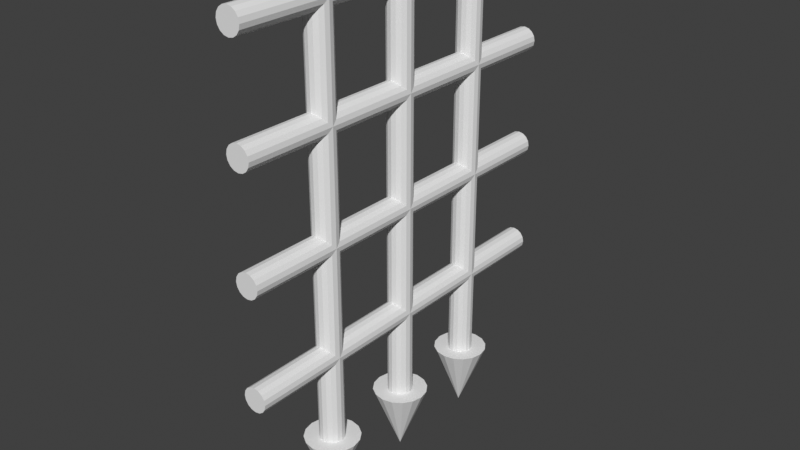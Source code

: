 # Source: Gate.blend  (saved by Blender 3.0.42; exported with 4.5.12 LTS)
import bpy
from mathutils import Matrix  # noqa: F401  (used for matrix-valued properties, if any)

bpy.ops.wm.read_factory_settings(use_empty=True)
scene = bpy.context.scene
scene.name = 'Scene'

# ---- collections
col_collection = bpy.data.collections.new('Collection'); scene.collection.children.link(col_collection)

# ---- world
world_world = bpy.data.worlds.new('World'); scene.world = world_world
world_world.use_nodes = True; world_world.node_tree.nodes.clear()
_N = world_world.node_tree.nodes; _L = world_world.node_tree.links
n0 = _N.new('ShaderNodeOutputWorld'); n0.name = 'World Output'; n0.location = (300, 300)
n1 = _N.new('ShaderNodeBackground'); n1.name = 'Background'; n1.location = (10, 300)
n1.inputs[0].default_value = (0.05088, 0.05088, 0.05088, 1.0)
_L.new(n1.outputs[0], n0.inputs[0])
n0.is_active_output = True
world_world.color = (0.05088, 0.05088, 0.05088)
world_world.use_sun_shadow = False
world_world.sun_shadow_jitter_overblur = 0.0

# ---- meshes
me_cylinder_002 = bpy.data.meshes.new('Cylinder.002')
me_cylinder_002.from_pydata([(0.0, 0.05, -0.725), (0.0, 0.05, 1.0), (0.01913, 0.04619, -0.725), (0.01913, 0.04619, 1.0), (0.03536, 0.03536, -0.725), (0.03536, 0.03536, 1.0), (0.04619, 0.01913, -0.725), (0.04619, 0.01913, 1.0), (0.05, -2.186e-09, -0.725), (0.05, -2.186e-09, 1.0), (0.04619, -0.01913, -0.725), (0.04619, -0.01913, 1.0), (0.03536, -0.03536, -0.725), (0.03536, -0.03536, 1.0), (0.01913, -0.04619, -0.725), (0.01913, -0.04619, 1.0), (-4.371e-09, -0.05, -0.725), (-4.371e-09, -0.05, 1.0), (-0.01913, -0.04619, -0.725), (-0.01913, -0.04619, 1.0), (-0.03536, -0.03536, -0.725), (-0.03536, -0.03536, 1.0), (-0.04619, -0.01913, -0.725), (-0.04619, -0.01913, 1.0), (-0.05, 5.962e-10, -0.725), (-0.05, 5.962e-10, 1.0), (-0.04619, 0.01913, -0.725), (-0.04619, 0.01913, 1.0), (-0.03536, 0.03536, -0.725), (-0.03536, 0.03536, 1.0), (-0.01913, 0.04619, -0.725), (-0.01913, 0.04619, 1.0), (-0.0003774, 0.000718, -0.9946), (-0.0003774, 0.1107, -0.7178), (0.04172, 0.1023, -0.7178), (0.0774, 0.0785, -0.7178), (0.1012, 0.04281, -0.7178), (0.1096, 0.000718, -0.7178), (0.1012, -0.04138, -0.7178), (0.0774, -0.07706, -0.7178), (0.04172, -0.1009, -0.7178), (-0.0003774, -0.1093, -0.7178), (-0.04247, -0.1009, -0.7178), (-0.07816, -0.07706, -0.7178), (-0.102, -0.04138, -0.7178), (-0.1104, 0.000718, -0.7178), (-0.102, 0.04281, -0.7178), (-0.07816, 0.0785, -0.7178), (-0.04247, 0.1023, -0.7178)], [], [(0, 1, 3, 2), (2, 3, 5, 4), (4, 5, 7, 6), (6, 7, 9, 8), (8, 9, 11, 10), (10, 11, 13, 12), (12, 13, 15, 14), (14, 15, 17, 16), (16, 17, 19, 18), (18, 19, 21, 20), (20, 21, 23, 22), (22, 23, 25, 24), (24, 25, 27, 26), (26, 27, 29, 28), (3, 1, 31, 29, 27, 25, 23, 21, 19, 17, 15, 13, 11, 9, 7, 5), (28, 29, 31, 30), (30, 31, 1, 0), (0, 2, 4, 6, 8, 10, 12, 14, 16, 18, 20, 22, 24, 26, 28, 30), (32, 33, 34), (32, 34, 35), (32, 35, 36), (32, 36, 37), (32, 37, 38), (32, 38, 39), (32, 39, 40), (32, 40, 41), (32, 41, 42), (32, 42, 43), (32, 43, 44), (32, 44, 45), (32, 45, 46), (32, 46, 47), (34, 33, 48, 47, 46, 45, 44, 43, 42, 41, 40, 39, 38, 37, 36, 35), (32, 47, 48), (32, 48, 33)])
_uv = me_cylinder_002.uv_layers.new(name='UVMap')
_uv.uv.foreach_set('vector', [1.0, 0.5, 1.0, 1.0, 0.9375, 1.0, 0.9375, 0.5, 0.9375, 0.5, 0.9375, 1.0, 0.875, 1.0, 0.875, 0.5, 0.875, 0.5, 0.875, 1.0, 0.8125, 1.0, 0.8125, 0.5, 0.8125, 0.5, 0.8125, 1.0, 0.75, 1.0, 0.75, 0.5, 0.75, 0.5, 0.75, 1.0, 0.6875, 1.0, 0.6875, 0.5, 0.6875, 0.5, 0.6875, 1.0, 0.625, 1.0, 0.625, 0.5, 0.625, 0.5, 0.625, 1.0, 0.5625, 1.0, 0.5625, 0.5, 0.5625, 0.5, 0.5625, 1.0, 0.5, 1.0, 0.5, 0.5, 0.5, 0.5, 0.5, 1.0, 0.4375, 1.0, 0.4375, 0.5, 0.4375, 0.5, 0.4375, 1.0, 0.375, 1.0, 0.375, 0.5, 0.375, 0.5, 0.375, 1.0, 0.3125, 1.0, 0.3125, 0.5, 0.3125, 0.5, 0.3125, 1.0, 0.25, 1.0, 0.25, 0.5, 0.25, 0.5, 0.25, 1.0, 0.1875, 1.0, 0.1875, 0.5, 0.1875, 0.5, 0.1875, 1.0, 0.125, 1.0, 0.125, 0.5, 0.3418, 0.4717, 0.25, 0.49, 0.1582, 0.4717, 0.08029, 0.4197, 0.02827, 0.3418, 0.01, 0.25, 0.02827, 0.1582, 0.08029, 0.08029, 0.1582, 0.02827, 0.25, 0.01, 0.3418, 0.02827, 0.4197, 0.08029, 0.4717, 0.1582, 0.49, 0.25, 0.4717, 0.3418, 0.4197, 0.4197, 0.125, 0.5, 0.125, 1.0, 0.0625, 1.0, 0.0625, 0.5, 0.0625, 0.5, 0.0625, 1.0, 0.0, 1.0, 0.0, 0.5, 0.75, 0.49, 0.8418, 0.4717, 0.9197, 0.4197, 0.9717, 0.3418, 0.99, 0.25, 0.9717, 0.1582, 0.9197, 0.08029, 0.8418, 0.02827, 0.75, 0.01, 0.6582, 0.02827, 0.5803, 0.08029, 0.5283, 0.1582, 0.51, 0.25, 0.5283, 0.3418, 0.5803, 0.4197, 0.6582, 0.4717, 0.75, 0.25, 0.75, 0.49, 0.8418, 0.4717, 0.75, 0.25, 0.8418, 0.4717, 0.9197, 0.4197, 0.75, 0.25, 0.9197, 0.4197, 0.9717, 0.3418, 0.75, 0.25, 0.9717, 0.3418, 0.99, 0.25, 0.75, 0.25, 0.99, 0.25, 0.9717, 0.1582, 0.75, 0.25, 0.9717, 0.1582, 0.9197, 0.08029, 0.75, 0.25, 0.9197, 0.08029, 0.8418, 0.02827, 0.75, 0.25, 0.8418, 0.02827, 0.75, 0.01, 0.75, 0.25, 0.75, 0.01, 0.6582, 0.02827, 0.75, 0.25, 0.6582, 0.02827, 0.5803, 0.08029, 0.75, 0.25, 0.5803, 0.08029, 0.5283, 0.1582, 0.75, 0.25, 0.5283, 0.1582, 0.51, 0.25, 0.75, 0.25, 0.51, 0.25, 0.5283, 0.3418, 0.75, 0.25, 0.5283, 0.3418, 0.5803, 0.4197, 0.3418, 0.4717, 0.25, 0.49, 0.1582, 0.4717, 0.08029, 0.4197, 0.02827, 0.3418, 0.01, 0.25, 0.02827, 0.1582, 0.08029, 0.08029, 0.1582, 0.02827, 0.25, 0.01, 0.3418, 0.02827, 0.4197, 0.08029, 0.4717, 0.1582, 0.49, 0.25, 0.4717, 0.3418, 0.4197, 0.4197, 0.75, 0.25, 0.5803, 0.4197, 0.6582, 0.4717, 0.75, 0.25, 0.6582, 0.4717, 0.75, 0.49])
me_cylinder_002.use_remesh_fix_poles = True
me_cylinder_002.use_remesh_preserve_attributes = False
me_cylinder_002.update()
me_cylinder_004 = bpy.data.meshes.new('Cylinder.004')
me_cylinder_004.from_pydata([(0.0, 0.05, -0.725), (0.0, 0.05, 1.0), (0.01913, 0.04619, -0.725), (0.01913, 0.04619, 1.0), (0.03536, 0.03536, -0.725), (0.03536, 0.03536, 1.0), (0.04619, 0.01913, -0.725), (0.04619, 0.01913, 1.0), (0.05, -2.186e-09, -0.725), (0.05, -2.186e-09, 1.0), (0.04619, -0.01913, -0.725), (0.04619, -0.01913, 1.0), (0.03536, -0.03536, -0.725), (0.03536, -0.03536, 1.0), (0.01913, -0.04619, -0.725), (0.01913, -0.04619, 1.0), (-4.371e-09, -0.05, -0.725), (-4.371e-09, -0.05, 1.0), (-0.01913, -0.04619, -0.725), (-0.01913, -0.04619, 1.0), (-0.03536, -0.03536, -0.725), (-0.03536, -0.03536, 1.0), (-0.04619, -0.01913, -0.725), (-0.04619, -0.01913, 1.0), (-0.05, 5.962e-10, -0.725), (-0.05, 5.962e-10, 1.0), (-0.04619, 0.01913, -0.725), (-0.04619, 0.01913, 1.0), (-0.03536, 0.03536, -0.725), (-0.03536, 0.03536, 1.0), (-0.01913, 0.04619, -0.725), (-0.01913, 0.04619, 1.0), (-0.0003774, 0.000718, -0.9946), (-0.0003774, 0.1107, -0.7178), (0.04172, 0.1023, -0.7178), (0.0774, 0.0785, -0.7178), (0.1012, 0.04281, -0.7178), (0.1096, 0.000718, -0.7178), (0.1012, -0.04138, -0.7178), (0.0774, -0.07706, -0.7178), (0.04172, -0.1009, -0.7178), (-0.0003774, -0.1093, -0.7178), (-0.04247, -0.1009, -0.7178), (-0.07816, -0.07706, -0.7178), (-0.102, -0.04138, -0.7178), (-0.1104, 0.000718, -0.7178), (-0.102, 0.04281, -0.7178), (-0.07816, 0.0785, -0.7178), (-0.04247, 0.1023, -0.7178)], [], [(0, 1, 3, 2), (2, 3, 5, 4), (4, 5, 7, 6), (6, 7, 9, 8), (8, 9, 11, 10), (10, 11, 13, 12), (12, 13, 15, 14), (14, 15, 17, 16), (16, 17, 19, 18), (18, 19, 21, 20), (20, 21, 23, 22), (22, 23, 25, 24), (24, 25, 27, 26), (26, 27, 29, 28), (3, 1, 31, 29, 27, 25, 23, 21, 19, 17, 15, 13, 11, 9, 7, 5), (28, 29, 31, 30), (30, 31, 1, 0), (0, 2, 4, 6, 8, 10, 12, 14, 16, 18, 20, 22, 24, 26, 28, 30), (32, 33, 34), (32, 34, 35), (32, 35, 36), (32, 36, 37), (32, 37, 38), (32, 38, 39), (32, 39, 40), (32, 40, 41), (32, 41, 42), (32, 42, 43), (32, 43, 44), (32, 44, 45), (32, 45, 46), (32, 46, 47), (34, 33, 48, 47, 46, 45, 44, 43, 42, 41, 40, 39, 38, 37, 36, 35), (32, 47, 48), (32, 48, 33)])
_uv = me_cylinder_004.uv_layers.new(name='UVMap')
_uv.uv.foreach_set('vector', [1.0, 0.5, 1.0, 1.0, 0.9375, 1.0, 0.9375, 0.5, 0.9375, 0.5, 0.9375, 1.0, 0.875, 1.0, 0.875, 0.5, 0.875, 0.5, 0.875, 1.0, 0.8125, 1.0, 0.8125, 0.5, 0.8125, 0.5, 0.8125, 1.0, 0.75, 1.0, 0.75, 0.5, 0.75, 0.5, 0.75, 1.0, 0.6875, 1.0, 0.6875, 0.5, 0.6875, 0.5, 0.6875, 1.0, 0.625, 1.0, 0.625, 0.5, 0.625, 0.5, 0.625, 1.0, 0.5625, 1.0, 0.5625, 0.5, 0.5625, 0.5, 0.5625, 1.0, 0.5, 1.0, 0.5, 0.5, 0.5, 0.5, 0.5, 1.0, 0.4375, 1.0, 0.4375, 0.5, 0.4375, 0.5, 0.4375, 1.0, 0.375, 1.0, 0.375, 0.5, 0.375, 0.5, 0.375, 1.0, 0.3125, 1.0, 0.3125, 0.5, 0.3125, 0.5, 0.3125, 1.0, 0.25, 1.0, 0.25, 0.5, 0.25, 0.5, 0.25, 1.0, 0.1875, 1.0, 0.1875, 0.5, 0.1875, 0.5, 0.1875, 1.0, 0.125, 1.0, 0.125, 0.5, 0.3418, 0.4717, 0.25, 0.49, 0.1582, 0.4717, 0.08029, 0.4197, 0.02827, 0.3418, 0.01, 0.25, 0.02827, 0.1582, 0.08029, 0.08029, 0.1582, 0.02827, 0.25, 0.01, 0.3418, 0.02827, 0.4197, 0.08029, 0.4717, 0.1582, 0.49, 0.25, 0.4717, 0.3418, 0.4197, 0.4197, 0.125, 0.5, 0.125, 1.0, 0.0625, 1.0, 0.0625, 0.5, 0.0625, 0.5, 0.0625, 1.0, 0.0, 1.0, 0.0, 0.5, 0.75, 0.49, 0.8418, 0.4717, 0.9197, 0.4197, 0.9717, 0.3418, 0.99, 0.25, 0.9717, 0.1582, 0.9197, 0.08029, 0.8418, 0.02827, 0.75, 0.01, 0.6582, 0.02827, 0.5803, 0.08029, 0.5283, 0.1582, 0.51, 0.25, 0.5283, 0.3418, 0.5803, 0.4197, 0.6582, 0.4717, 0.75, 0.25, 0.75, 0.49, 0.8418, 0.4717, 0.75, 0.25, 0.8418, 0.4717, 0.9197, 0.4197, 0.75, 0.25, 0.9197, 0.4197, 0.9717, 0.3418, 0.75, 0.25, 0.9717, 0.3418, 0.99, 0.25, 0.75, 0.25, 0.99, 0.25, 0.9717, 0.1582, 0.75, 0.25, 0.9717, 0.1582, 0.9197, 0.08029, 0.75, 0.25, 0.9197, 0.08029, 0.8418, 0.02827, 0.75, 0.25, 0.8418, 0.02827, 0.75, 0.01, 0.75, 0.25, 0.75, 0.01, 0.6582, 0.02827, 0.75, 0.25, 0.6582, 0.02827, 0.5803, 0.08029, 0.75, 0.25, 0.5803, 0.08029, 0.5283, 0.1582, 0.75, 0.25, 0.5283, 0.1582, 0.51, 0.25, 0.75, 0.25, 0.51, 0.25, 0.5283, 0.3418, 0.75, 0.25, 0.5283, 0.3418, 0.5803, 0.4197, 0.3418, 0.4717, 0.25, 0.49, 0.1582, 0.4717, 0.08029, 0.4197, 0.02827, 0.3418, 0.01, 0.25, 0.02827, 0.1582, 0.08029, 0.08029, 0.1582, 0.02827, 0.25, 0.01, 0.3418, 0.02827, 0.4197, 0.08029, 0.4717, 0.1582, 0.49, 0.25, 0.4717, 0.3418, 0.4197, 0.4197, 0.75, 0.25, 0.5803, 0.4197, 0.6582, 0.4717, 0.75, 0.25, 0.6582, 0.4717, 0.75, 0.49])
me_cylinder_004.use_remesh_fix_poles = True
me_cylinder_004.use_remesh_preserve_attributes = False
me_cylinder_004.update()
me_cylinder_005 = bpy.data.meshes.new('Cylinder.005')
me_cylinder_005.from_pydata([(0.0, 0.05, -0.725), (0.0, 0.05, 1.0), (0.01913, 0.04619, -0.725), (0.01913, 0.04619, 1.0), (0.03536, 0.03536, -0.725), (0.03536, 0.03536, 1.0), (0.04619, 0.01913, -0.725), (0.04619, 0.01913, 1.0), (0.05, -2.186e-09, -0.725), (0.05, -2.186e-09, 1.0), (0.04619, -0.01913, -0.725), (0.04619, -0.01913, 1.0), (0.03536, -0.03536, -0.725), (0.03536, -0.03536, 1.0), (0.01913, -0.04619, -0.725), (0.01913, -0.04619, 1.0), (-4.371e-09, -0.05, -0.725), (-4.371e-09, -0.05, 1.0), (-0.01913, -0.04619, -0.725), (-0.01913, -0.04619, 1.0), (-0.03536, -0.03536, -0.725), (-0.03536, -0.03536, 1.0), (-0.04619, -0.01913, -0.725), (-0.04619, -0.01913, 1.0), (-0.05, 5.962e-10, -0.725), (-0.05, 5.962e-10, 1.0), (-0.04619, 0.01913, -0.725), (-0.04619, 0.01913, 1.0), (-0.03536, 0.03536, -0.725), (-0.03536, 0.03536, 1.0), (-0.01913, 0.04619, -0.725), (-0.01913, 0.04619, 1.0), (-0.0003774, 0.000718, -0.9946), (-0.0003774, 0.1107, -0.7178), (0.04172, 0.1023, -0.7178), (0.0774, 0.0785, -0.7178), (0.1012, 0.04281, -0.7178), (0.1096, 0.000718, -0.7178), (0.1012, -0.04138, -0.7178), (0.0774, -0.07706, -0.7178), (0.04172, -0.1009, -0.7178), (-0.0003774, -0.1093, -0.7178), (-0.04247, -0.1009, -0.7178), (-0.07816, -0.07706, -0.7178), (-0.102, -0.04138, -0.7178), (-0.1104, 0.000718, -0.7178), (-0.102, 0.04281, -0.7178), (-0.07816, 0.0785, -0.7178), (-0.04247, 0.1023, -0.7178)], [], [(0, 1, 3, 2), (2, 3, 5, 4), (4, 5, 7, 6), (6, 7, 9, 8), (8, 9, 11, 10), (10, 11, 13, 12), (12, 13, 15, 14), (14, 15, 17, 16), (16, 17, 19, 18), (18, 19, 21, 20), (20, 21, 23, 22), (22, 23, 25, 24), (24, 25, 27, 26), (26, 27, 29, 28), (3, 1, 31, 29, 27, 25, 23, 21, 19, 17, 15, 13, 11, 9, 7, 5), (28, 29, 31, 30), (30, 31, 1, 0), (0, 2, 4, 6, 8, 10, 12, 14, 16, 18, 20, 22, 24, 26, 28, 30), (32, 33, 34), (32, 34, 35), (32, 35, 36), (32, 36, 37), (32, 37, 38), (32, 38, 39), (32, 39, 40), (32, 40, 41), (32, 41, 42), (32, 42, 43), (32, 43, 44), (32, 44, 45), (32, 45, 46), (32, 46, 47), (34, 33, 48, 47, 46, 45, 44, 43, 42, 41, 40, 39, 38, 37, 36, 35), (32, 47, 48), (32, 48, 33)])
_uv = me_cylinder_005.uv_layers.new(name='UVMap')
_uv.uv.foreach_set('vector', [1.0, 0.5, 1.0, 1.0, 0.9375, 1.0, 0.9375, 0.5, 0.9375, 0.5, 0.9375, 1.0, 0.875, 1.0, 0.875, 0.5, 0.875, 0.5, 0.875, 1.0, 0.8125, 1.0, 0.8125, 0.5, 0.8125, 0.5, 0.8125, 1.0, 0.75, 1.0, 0.75, 0.5, 0.75, 0.5, 0.75, 1.0, 0.6875, 1.0, 0.6875, 0.5, 0.6875, 0.5, 0.6875, 1.0, 0.625, 1.0, 0.625, 0.5, 0.625, 0.5, 0.625, 1.0, 0.5625, 1.0, 0.5625, 0.5, 0.5625, 0.5, 0.5625, 1.0, 0.5, 1.0, 0.5, 0.5, 0.5, 0.5, 0.5, 1.0, 0.4375, 1.0, 0.4375, 0.5, 0.4375, 0.5, 0.4375, 1.0, 0.375, 1.0, 0.375, 0.5, 0.375, 0.5, 0.375, 1.0, 0.3125, 1.0, 0.3125, 0.5, 0.3125, 0.5, 0.3125, 1.0, 0.25, 1.0, 0.25, 0.5, 0.25, 0.5, 0.25, 1.0, 0.1875, 1.0, 0.1875, 0.5, 0.1875, 0.5, 0.1875, 1.0, 0.125, 1.0, 0.125, 0.5, 0.3418, 0.4717, 0.25, 0.49, 0.1582, 0.4717, 0.08029, 0.4197, 0.02827, 0.3418, 0.01, 0.25, 0.02827, 0.1582, 0.08029, 0.08029, 0.1582, 0.02827, 0.25, 0.01, 0.3418, 0.02827, 0.4197, 0.08029, 0.4717, 0.1582, 0.49, 0.25, 0.4717, 0.3418, 0.4197, 0.4197, 0.125, 0.5, 0.125, 1.0, 0.0625, 1.0, 0.0625, 0.5, 0.0625, 0.5, 0.0625, 1.0, 0.0, 1.0, 0.0, 0.5, 0.75, 0.49, 0.8418, 0.4717, 0.9197, 0.4197, 0.9717, 0.3418, 0.99, 0.25, 0.9717, 0.1582, 0.9197, 0.08029, 0.8418, 0.02827, 0.75, 0.01, 0.6582, 0.02827, 0.5803, 0.08029, 0.5283, 0.1582, 0.51, 0.25, 0.5283, 0.3418, 0.5803, 0.4197, 0.6582, 0.4717, 0.75, 0.25, 0.75, 0.49, 0.8418, 0.4717, 0.75, 0.25, 0.8418, 0.4717, 0.9197, 0.4197, 0.75, 0.25, 0.9197, 0.4197, 0.9717, 0.3418, 0.75, 0.25, 0.9717, 0.3418, 0.99, 0.25, 0.75, 0.25, 0.99, 0.25, 0.9717, 0.1582, 0.75, 0.25, 0.9717, 0.1582, 0.9197, 0.08029, 0.75, 0.25, 0.9197, 0.08029, 0.8418, 0.02827, 0.75, 0.25, 0.8418, 0.02827, 0.75, 0.01, 0.75, 0.25, 0.75, 0.01, 0.6582, 0.02827, 0.75, 0.25, 0.6582, 0.02827, 0.5803, 0.08029, 0.75, 0.25, 0.5803, 0.08029, 0.5283, 0.1582, 0.75, 0.25, 0.5283, 0.1582, 0.51, 0.25, 0.75, 0.25, 0.51, 0.25, 0.5283, 0.3418, 0.75, 0.25, 0.5283, 0.3418, 0.5803, 0.4197, 0.3418, 0.4717, 0.25, 0.49, 0.1582, 0.4717, 0.08029, 0.4197, 0.02827, 0.3418, 0.01, 0.25, 0.02827, 0.1582, 0.08029, 0.08029, 0.1582, 0.02827, 0.25, 0.01, 0.3418, 0.02827, 0.4197, 0.08029, 0.4717, 0.1582, 0.49, 0.25, 0.4717, 0.3418, 0.4197, 0.4197, 0.75, 0.25, 0.5803, 0.4197, 0.6582, 0.4717, 0.75, 0.25, 0.6582, 0.4717, 0.75, 0.49])
me_cylinder_005.use_remesh_fix_poles = True
me_cylinder_005.use_remesh_preserve_attributes = False
me_cylinder_005.update()
me_cylinder_006 = bpy.data.meshes.new('Cylinder.006')
me_cylinder_006.from_pydata([(0.0, 0.05, -1.0), (0.0, 0.05, 1.0), (0.01913, 0.04619, -1.0), (0.01913, 0.04619, 1.0), (0.03536, 0.03536, -1.0), (0.03536, 0.03536, 1.0), (0.04619, 0.01913, -1.0), (0.04619, 0.01913, 1.0), (0.05, -2.186e-09, -1.0), (0.05, -2.186e-09, 1.0), (0.04619, -0.01913, -1.0), (0.04619, -0.01913, 1.0), (0.03536, -0.03536, -1.0), (0.03536, -0.03536, 1.0), (0.01913, -0.04619, -1.0), (0.01913, -0.04619, 1.0), (-4.371e-09, -0.05, -1.0), (-4.371e-09, -0.05, 1.0), (-0.01913, -0.04619, -1.0), (-0.01913, -0.04619, 1.0), (-0.03536, -0.03536, -1.0), (-0.03536, -0.03536, 1.0), (-0.04619, -0.01913, -1.0), (-0.04619, -0.01913, 1.0), (-0.05, 5.962e-10, -1.0), (-0.05, 5.962e-10, 1.0), (-0.04619, 0.01913, -1.0), (-0.04619, 0.01913, 1.0), (-0.03536, 0.03536, -1.0), (-0.03536, 0.03536, 1.0), (-0.01913, 0.04619, -1.0), (-0.01913, 0.04619, 1.0)], [], [(0, 1, 3, 2), (2, 3, 5, 4), (4, 5, 7, 6), (6, 7, 9, 8), (8, 9, 11, 10), (10, 11, 13, 12), (12, 13, 15, 14), (14, 15, 17, 16), (16, 17, 19, 18), (18, 19, 21, 20), (20, 21, 23, 22), (22, 23, 25, 24), (24, 25, 27, 26), (26, 27, 29, 28), (3, 1, 31, 29, 27, 25, 23, 21, 19, 17, 15, 13, 11, 9, 7, 5), (28, 29, 31, 30), (30, 31, 1, 0), (0, 2, 4, 6, 8, 10, 12, 14, 16, 18, 20, 22, 24, 26, 28, 30)])
_uv = me_cylinder_006.uv_layers.new(name='UVMap')
_uv.uv.foreach_set('vector', [1.0, 0.5, 1.0, 1.0, 0.9375, 1.0, 0.9375, 0.5, 0.9375, 0.5, 0.9375, 1.0, 0.875, 1.0, 0.875, 0.5, 0.875, 0.5, 0.875, 1.0, 0.8125, 1.0, 0.8125, 0.5, 0.8125, 0.5, 0.8125, 1.0, 0.75, 1.0, 0.75, 0.5, 0.75, 0.5, 0.75, 1.0, 0.6875, 1.0, 0.6875, 0.5, 0.6875, 0.5, 0.6875, 1.0, 0.625, 1.0, 0.625, 0.5, 0.625, 0.5, 0.625, 1.0, 0.5625, 1.0, 0.5625, 0.5, 0.5625, 0.5, 0.5625, 1.0, 0.5, 1.0, 0.5, 0.5, 0.5, 0.5, 0.5, 1.0, 0.4375, 1.0, 0.4375, 0.5, 0.4375, 0.5, 0.4375, 1.0, 0.375, 1.0, 0.375, 0.5, 0.375, 0.5, 0.375, 1.0, 0.3125, 1.0, 0.3125, 0.5, 0.3125, 0.5, 0.3125, 1.0, 0.25, 1.0, 0.25, 0.5, 0.25, 0.5, 0.25, 1.0, 0.1875, 1.0, 0.1875, 0.5, 0.1875, 0.5, 0.1875, 1.0, 0.125, 1.0, 0.125, 0.5, 0.3418, 0.4717, 0.25, 0.49, 0.1582, 0.4717, 0.08029, 0.4197, 0.02827, 0.3418, 0.01, 0.25, 0.02827, 0.1582, 0.08029, 0.08029, 0.1582, 0.02827, 0.25, 0.01, 0.3418, 0.02827, 0.4197, 0.08029, 0.4717, 0.1582, 0.49, 0.25, 0.4717, 0.3418, 0.4197, 0.4197, 0.125, 0.5, 0.125, 1.0, 0.0625, 1.0, 0.0625, 0.5, 0.0625, 0.5, 0.0625, 1.0, 0.0, 1.0, 0.0, 0.5, 0.75, 0.49, 0.8418, 0.4717, 0.9197, 0.4197, 0.9717, 0.3418, 0.99, 0.25, 0.9717, 0.1582, 0.9197, 0.08029, 0.8418, 0.02827, 0.75, 0.01, 0.6582, 0.02827, 0.5803, 0.08029, 0.5283, 0.1582, 0.51, 0.25, 0.5283, 0.3418, 0.5803, 0.4197, 0.6582, 0.4717])
me_cylinder_006.use_remesh_fix_poles = True
me_cylinder_006.use_remesh_preserve_attributes = False
me_cylinder_006.update()
me_cylinder_007 = bpy.data.meshes.new('Cylinder.007')
me_cylinder_007.from_pydata([(0.0, 0.05, -1.0), (0.0, 0.05, 1.0), (0.01913, 0.04619, -1.0), (0.01913, 0.04619, 1.0), (0.03536, 0.03536, -1.0), (0.03536, 0.03536, 1.0), (0.04619, 0.01913, -1.0), (0.04619, 0.01913, 1.0), (0.05, -2.186e-09, -1.0), (0.05, -2.186e-09, 1.0), (0.04619, -0.01913, -1.0), (0.04619, -0.01913, 1.0), (0.03536, -0.03536, -1.0), (0.03536, -0.03536, 1.0), (0.01913, -0.04619, -1.0), (0.01913, -0.04619, 1.0), (-4.371e-09, -0.05, -1.0), (-4.371e-09, -0.05, 1.0), (-0.01913, -0.04619, -1.0), (-0.01913, -0.04619, 1.0), (-0.03536, -0.03536, -1.0), (-0.03536, -0.03536, 1.0), (-0.04619, -0.01913, -1.0), (-0.04619, -0.01913, 1.0), (-0.05, 5.962e-10, -1.0), (-0.05, 5.962e-10, 1.0), (-0.04619, 0.01913, -1.0), (-0.04619, 0.01913, 1.0), (-0.03536, 0.03536, -1.0), (-0.03536, 0.03536, 1.0), (-0.01913, 0.04619, -1.0), (-0.01913, 0.04619, 1.0)], [], [(0, 1, 3, 2), (2, 3, 5, 4), (4, 5, 7, 6), (6, 7, 9, 8), (8, 9, 11, 10), (10, 11, 13, 12), (12, 13, 15, 14), (14, 15, 17, 16), (16, 17, 19, 18), (18, 19, 21, 20), (20, 21, 23, 22), (22, 23, 25, 24), (24, 25, 27, 26), (26, 27, 29, 28), (3, 1, 31, 29, 27, 25, 23, 21, 19, 17, 15, 13, 11, 9, 7, 5), (28, 29, 31, 30), (30, 31, 1, 0), (0, 2, 4, 6, 8, 10, 12, 14, 16, 18, 20, 22, 24, 26, 28, 30)])
_uv = me_cylinder_007.uv_layers.new(name='UVMap')
_uv.uv.foreach_set('vector', [1.0, 0.5, 1.0, 1.0, 0.9375, 1.0, 0.9375, 0.5, 0.9375, 0.5, 0.9375, 1.0, 0.875, 1.0, 0.875, 0.5, 0.875, 0.5, 0.875, 1.0, 0.8125, 1.0, 0.8125, 0.5, 0.8125, 0.5, 0.8125, 1.0, 0.75, 1.0, 0.75, 0.5, 0.75, 0.5, 0.75, 1.0, 0.6875, 1.0, 0.6875, 0.5, 0.6875, 0.5, 0.6875, 1.0, 0.625, 1.0, 0.625, 0.5, 0.625, 0.5, 0.625, 1.0, 0.5625, 1.0, 0.5625, 0.5, 0.5625, 0.5, 0.5625, 1.0, 0.5, 1.0, 0.5, 0.5, 0.5, 0.5, 0.5, 1.0, 0.4375, 1.0, 0.4375, 0.5, 0.4375, 0.5, 0.4375, 1.0, 0.375, 1.0, 0.375, 0.5, 0.375, 0.5, 0.375, 1.0, 0.3125, 1.0, 0.3125, 0.5, 0.3125, 0.5, 0.3125, 1.0, 0.25, 1.0, 0.25, 0.5, 0.25, 0.5, 0.25, 1.0, 0.1875, 1.0, 0.1875, 0.5, 0.1875, 0.5, 0.1875, 1.0, 0.125, 1.0, 0.125, 0.5, 0.3418, 0.4717, 0.25, 0.49, 0.1582, 0.4717, 0.08029, 0.4197, 0.02827, 0.3418, 0.01, 0.25, 0.02827, 0.1582, 0.08029, 0.08029, 0.1582, 0.02827, 0.25, 0.01, 0.3418, 0.02827, 0.4197, 0.08029, 0.4717, 0.1582, 0.49, 0.25, 0.4717, 0.3418, 0.4197, 0.4197, 0.125, 0.5, 0.125, 1.0, 0.0625, 1.0, 0.0625, 0.5, 0.0625, 0.5, 0.0625, 1.0, 0.0, 1.0, 0.0, 0.5, 0.75, 0.49, 0.8418, 0.4717, 0.9197, 0.4197, 0.9717, 0.3418, 0.99, 0.25, 0.9717, 0.1582, 0.9197, 0.08029, 0.8418, 0.02827, 0.75, 0.01, 0.6582, 0.02827, 0.5803, 0.08029, 0.5283, 0.1582, 0.51, 0.25, 0.5283, 0.3418, 0.5803, 0.4197, 0.6582, 0.4717])
me_cylinder_007.use_remesh_fix_poles = True
me_cylinder_007.use_remesh_preserve_attributes = False
me_cylinder_007.update()
me_cylinder_008 = bpy.data.meshes.new('Cylinder.008')
me_cylinder_008.from_pydata([(0.0, 0.05, -1.0), (0.0, 0.05, 1.0), (0.01913, 0.04619, -1.0), (0.01913, 0.04619, 1.0), (0.03536, 0.03536, -1.0), (0.03536, 0.03536, 1.0), (0.04619, 0.01913, -1.0), (0.04619, 0.01913, 1.0), (0.05, -2.186e-09, -1.0), (0.05, -2.186e-09, 1.0), (0.04619, -0.01913, -1.0), (0.04619, -0.01913, 1.0), (0.03536, -0.03536, -1.0), (0.03536, -0.03536, 1.0), (0.01913, -0.04619, -1.0), (0.01913, -0.04619, 1.0), (-4.371e-09, -0.05, -1.0), (-4.371e-09, -0.05, 1.0), (-0.01913, -0.04619, -1.0), (-0.01913, -0.04619, 1.0), (-0.03536, -0.03536, -1.0), (-0.03536, -0.03536, 1.0), (-0.04619, -0.01913, -1.0), (-0.04619, -0.01913, 1.0), (-0.05, 5.962e-10, -1.0), (-0.05, 5.962e-10, 1.0), (-0.04619, 0.01913, -1.0), (-0.04619, 0.01913, 1.0), (-0.03536, 0.03536, -1.0), (-0.03536, 0.03536, 1.0), (-0.01913, 0.04619, -1.0), (-0.01913, 0.04619, 1.0)], [], [(0, 1, 3, 2), (2, 3, 5, 4), (4, 5, 7, 6), (6, 7, 9, 8), (8, 9, 11, 10), (10, 11, 13, 12), (12, 13, 15, 14), (14, 15, 17, 16), (16, 17, 19, 18), (18, 19, 21, 20), (20, 21, 23, 22), (22, 23, 25, 24), (24, 25, 27, 26), (26, 27, 29, 28), (3, 1, 31, 29, 27, 25, 23, 21, 19, 17, 15, 13, 11, 9, 7, 5), (28, 29, 31, 30), (30, 31, 1, 0), (0, 2, 4, 6, 8, 10, 12, 14, 16, 18, 20, 22, 24, 26, 28, 30)])
_uv = me_cylinder_008.uv_layers.new(name='UVMap')
_uv.uv.foreach_set('vector', [1.0, 0.5, 1.0, 1.0, 0.9375, 1.0, 0.9375, 0.5, 0.9375, 0.5, 0.9375, 1.0, 0.875, 1.0, 0.875, 0.5, 0.875, 0.5, 0.875, 1.0, 0.8125, 1.0, 0.8125, 0.5, 0.8125, 0.5, 0.8125, 1.0, 0.75, 1.0, 0.75, 0.5, 0.75, 0.5, 0.75, 1.0, 0.6875, 1.0, 0.6875, 0.5, 0.6875, 0.5, 0.6875, 1.0, 0.625, 1.0, 0.625, 0.5, 0.625, 0.5, 0.625, 1.0, 0.5625, 1.0, 0.5625, 0.5, 0.5625, 0.5, 0.5625, 1.0, 0.5, 1.0, 0.5, 0.5, 0.5, 0.5, 0.5, 1.0, 0.4375, 1.0, 0.4375, 0.5, 0.4375, 0.5, 0.4375, 1.0, 0.375, 1.0, 0.375, 0.5, 0.375, 0.5, 0.375, 1.0, 0.3125, 1.0, 0.3125, 0.5, 0.3125, 0.5, 0.3125, 1.0, 0.25, 1.0, 0.25, 0.5, 0.25, 0.5, 0.25, 1.0, 0.1875, 1.0, 0.1875, 0.5, 0.1875, 0.5, 0.1875, 1.0, 0.125, 1.0, 0.125, 0.5, 0.3418, 0.4717, 0.25, 0.49, 0.1582, 0.4717, 0.08029, 0.4197, 0.02827, 0.3418, 0.01, 0.25, 0.02827, 0.1582, 0.08029, 0.08029, 0.1582, 0.02827, 0.25, 0.01, 0.3418, 0.02827, 0.4197, 0.08029, 0.4717, 0.1582, 0.49, 0.25, 0.4717, 0.3418, 0.4197, 0.4197, 0.125, 0.5, 0.125, 1.0, 0.0625, 1.0, 0.0625, 0.5, 0.0625, 0.5, 0.0625, 1.0, 0.0, 1.0, 0.0, 0.5, 0.75, 0.49, 0.8418, 0.4717, 0.9197, 0.4197, 0.9717, 0.3418, 0.99, 0.25, 0.9717, 0.1582, 0.9197, 0.08029, 0.8418, 0.02827, 0.75, 0.01, 0.6582, 0.02827, 0.5803, 0.08029, 0.5283, 0.1582, 0.51, 0.25, 0.5283, 0.3418, 0.5803, 0.4197, 0.6582, 0.4717])
me_cylinder_008.use_remesh_fix_poles = True
me_cylinder_008.use_remesh_preserve_attributes = False
me_cylinder_008.update()
me_cylinder_009 = bpy.data.meshes.new('Cylinder.009')
me_cylinder_009.from_pydata([(0.0, 0.05, -1.0), (0.0, 0.05, 1.0), (0.01913, 0.04619, -1.0), (0.01913, 0.04619, 1.0), (0.03536, 0.03536, -1.0), (0.03536, 0.03536, 1.0), (0.04619, 0.01913, -1.0), (0.04619, 0.01913, 1.0), (0.05, -2.186e-09, -1.0), (0.05, -2.186e-09, 1.0), (0.04619, -0.01913, -1.0), (0.04619, -0.01913, 1.0), (0.03536, -0.03536, -1.0), (0.03536, -0.03536, 1.0), (0.01913, -0.04619, -1.0), (0.01913, -0.04619, 1.0), (-4.371e-09, -0.05, -1.0), (-4.371e-09, -0.05, 1.0), (-0.01913, -0.04619, -1.0), (-0.01913, -0.04619, 1.0), (-0.03536, -0.03536, -1.0), (-0.03536, -0.03536, 1.0), (-0.04619, -0.01913, -1.0), (-0.04619, -0.01913, 1.0), (-0.05, 5.962e-10, -1.0), (-0.05, 5.962e-10, 1.0), (-0.04619, 0.01913, -1.0), (-0.04619, 0.01913, 1.0), (-0.03536, 0.03536, -1.0), (-0.03536, 0.03536, 1.0), (-0.01913, 0.04619, -1.0), (-0.01913, 0.04619, 1.0)], [], [(0, 1, 3, 2), (2, 3, 5, 4), (4, 5, 7, 6), (6, 7, 9, 8), (8, 9, 11, 10), (10, 11, 13, 12), (12, 13, 15, 14), (14, 15, 17, 16), (16, 17, 19, 18), (18, 19, 21, 20), (20, 21, 23, 22), (22, 23, 25, 24), (24, 25, 27, 26), (26, 27, 29, 28), (3, 1, 31, 29, 27, 25, 23, 21, 19, 17, 15, 13, 11, 9, 7, 5), (28, 29, 31, 30), (30, 31, 1, 0), (0, 2, 4, 6, 8, 10, 12, 14, 16, 18, 20, 22, 24, 26, 28, 30)])
_uv = me_cylinder_009.uv_layers.new(name='UVMap')
_uv.uv.foreach_set('vector', [1.0, 0.5, 1.0, 1.0, 0.9375, 1.0, 0.9375, 0.5, 0.9375, 0.5, 0.9375, 1.0, 0.875, 1.0, 0.875, 0.5, 0.875, 0.5, 0.875, 1.0, 0.8125, 1.0, 0.8125, 0.5, 0.8125, 0.5, 0.8125, 1.0, 0.75, 1.0, 0.75, 0.5, 0.75, 0.5, 0.75, 1.0, 0.6875, 1.0, 0.6875, 0.5, 0.6875, 0.5, 0.6875, 1.0, 0.625, 1.0, 0.625, 0.5, 0.625, 0.5, 0.625, 1.0, 0.5625, 1.0, 0.5625, 0.5, 0.5625, 0.5, 0.5625, 1.0, 0.5, 1.0, 0.5, 0.5, 0.5, 0.5, 0.5, 1.0, 0.4375, 1.0, 0.4375, 0.5, 0.4375, 0.5, 0.4375, 1.0, 0.375, 1.0, 0.375, 0.5, 0.375, 0.5, 0.375, 1.0, 0.3125, 1.0, 0.3125, 0.5, 0.3125, 0.5, 0.3125, 1.0, 0.25, 1.0, 0.25, 0.5, 0.25, 0.5, 0.25, 1.0, 0.1875, 1.0, 0.1875, 0.5, 0.1875, 0.5, 0.1875, 1.0, 0.125, 1.0, 0.125, 0.5, 0.3418, 0.4717, 0.25, 0.49, 0.1582, 0.4717, 0.08029, 0.4197, 0.02827, 0.3418, 0.01, 0.25, 0.02827, 0.1582, 0.08029, 0.08029, 0.1582, 0.02827, 0.25, 0.01, 0.3418, 0.02827, 0.4197, 0.08029, 0.4717, 0.1582, 0.49, 0.25, 0.4717, 0.3418, 0.4197, 0.4197, 0.125, 0.5, 0.125, 1.0, 0.0625, 1.0, 0.0625, 0.5, 0.0625, 0.5, 0.0625, 1.0, 0.0, 1.0, 0.0, 0.5, 0.75, 0.49, 0.8418, 0.4717, 0.9197, 0.4197, 0.9717, 0.3418, 0.99, 0.25, 0.9717, 0.1582, 0.9197, 0.08029, 0.8418, 0.02827, 0.75, 0.01, 0.6582, 0.02827, 0.5803, 0.08029, 0.5283, 0.1582, 0.51, 0.25, 0.5283, 0.3418, 0.5803, 0.4197, 0.6582, 0.4717])
me_cylinder_009.use_remesh_fix_poles = True
me_cylinder_009.use_remesh_preserve_attributes = False
me_cylinder_009.update()

# ---- objects
ob_cylinder_001 = bpy.data.objects.new('Cylinder.001', me_cylinder_002)
ob_cylinder_002 = bpy.data.objects.new('Cylinder.002', me_cylinder_004)
ob_cylinder_003 = bpy.data.objects.new('Cylinder.003', me_cylinder_005)
ob_cylinder = bpy.data.objects.new('Cylinder', me_cylinder_006)
ob_cylinder_004 = bpy.data.objects.new('Cylinder.004', me_cylinder_007)
ob_cylinder_005 = bpy.data.objects.new('Cylinder.005', me_cylinder_008)
ob_cylinder_006 = bpy.data.objects.new('Cylinder.006', me_cylinder_009)

# ---- transforms, parenting, visibility, modifiers, constraints
ob_cylinder_001.location = (0.0, 0.4, 0.0)
ob_cylinder_002.location = (0.0, 0.0, 0.0)
ob_cylinder_003.location = (0.0, -0.4, 0.0)
ob_cylinder.location = (0.0, 0.0, -0.35)
ob_cylinder.rotation_euler = (1.571, -0.0, 0.0)
ob_cylinder.scale = (1.0, 1.0, 0.7737)
ob_cylinder_004.location = (0.0, 0.0, 0.9801)
ob_cylinder_004.rotation_euler = (1.571, -0.0, 0.0)
ob_cylinder_004.scale = (1.0, 1.0, 0.7737)
ob_cylinder_005.location = (0.0, 0.0, 0.55)
ob_cylinder_005.rotation_euler = (1.571, -0.0, 0.0)
ob_cylinder_005.scale = (1.0, 1.0, 0.7737)
ob_cylinder_006.location = (0.0, 0.0, 0.1)
ob_cylinder_006.rotation_euler = (1.571, -0.0, 0.0)
ob_cylinder_006.scale = (1.0, 1.0, 0.7737)

# ---- collection membership
col_collection.objects.link(ob_cylinder_001)
col_collection.objects.link(ob_cylinder_002)
col_collection.objects.link(ob_cylinder_003)
col_collection.objects.link(ob_cylinder)
col_collection.objects.link(ob_cylinder_004)
col_collection.objects.link(ob_cylinder_005)
col_collection.objects.link(ob_cylinder_006)

# ---- scene / render settings (as saved in the file)
scene.frame_start = 1; scene.frame_end = 250; scene.frame_set(2)
scene.render.engine = 'BLENDER_EEVEE_NEXT'
scene.cycles.sampling_pattern = 'TABULATED_SOBOL'
scene.cycles.use_light_tree = False
scene.view_settings.view_transform = 'Standard'
bpy.context.view_layer.update()

# ---- added for rendering (the .blend has no active camera and no usable light): camera, sun
cam_auto = bpy.data.cameras.new('AutoCamera')
cam_auto.lens = 50.0
cam_auto.sensor_width = 36.0
cam_auto.clip_end = 1000.0
ob_auto_camera = bpy.data.objects.new('AutoCamera', cam_auto)
scene.collection.objects.link(ob_auto_camera)
ob_auto_camera.location = (2.36615, -2.83984, 1.91098)
ob_auto_camera.rotation_euler = (1.09748, -7.21219e-08, 0.694738)
scene.camera = ob_auto_camera
light_auto_sun = bpy.data.lights.new('AutoSun', 'SUN')
light_auto_sun.energy = 3.0
light_auto_sun.angle = 0.0523599
ob_auto_sun = bpy.data.objects.new('AutoSun', light_auto_sun)
scene.collection.objects.link(ob_auto_sun)
ob_auto_sun.rotation_euler = (0.872665, 0.174533, 0.523599)
bpy.context.view_layer.update()
